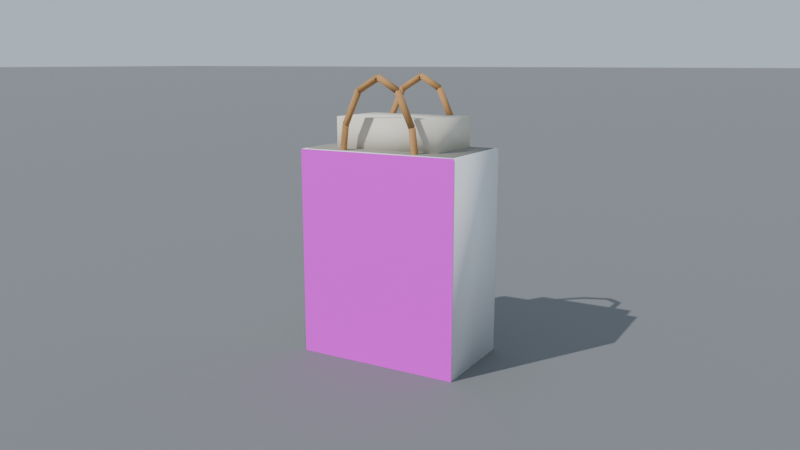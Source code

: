 # Source: takeout_bag.blend  (saved by Blender 5.2.45; exported with 4.5.12 LTS)
import bpy
from mathutils import Matrix  # noqa: F401  (used for matrix-valued properties, if any)

bpy.ops.wm.read_factory_settings(use_empty=True)
scene = bpy.context.scene
scene.name = 'Scene'

# ---- collections
col_takeout_bag = bpy.data.collections.new('takeout_bag'); scene.collection.children.link(col_takeout_bag)
col_takeout_bag_body = bpy.data.collections.new('takeout_bag.body'); col_takeout_bag.children.link(col_takeout_bag_body)
col_preview = bpy.data.collections.new('_preview（不匯出）'); scene.collection.children.link(col_preview)

# ---- images (referenced by path relative to the original .blend; pixels are not part of the script)
import os
ASSET_DIR = os.environ.get("B2B_ASSET_DIR", "")  # directory of the original .blend (textures are referenced by path, not embedded)
HERE = os.path.dirname(os.path.abspath(__file__))  # packed textures are extracted next to this script under _unpacked/

def load_image(name, relpath, width, height, colorspace="sRGB"):
    """Load a texture the original file referenced (path relative to the .blend, or extracted next to this script)."""
    p = next((c for c in (os.path.join(HERE, relpath), os.path.join(ASSET_DIR, relpath)) if relpath and os.path.exists(c)), "")
    if p:
        img = bpy.data.images.load(p, check_existing=True)
        img.name = name
    else:  # same state as the original file: an image datablock whose file is absent (Cycles renders it pink)
        img = bpy.data.images.new(name, width, height)
        img.source = "FILE"
        img.filepath = "//" + (relpath or name)
    img.colorspace_settings.name = colorspace
    return img
img_takeout_bag_sign_jpg = load_image('takeout_bag_sign.jpg', 'takeout_bag_sign.jpg', 1024, 1024, 'sRGB')

# ---- materials (node trees are filled in below, after node groups)
mat_sign = bpy.data.materials.new('sign')
mat_white = bpy.data.materials.new('white')
mat_white.diffuse_color = (0.9301, 0.9387, 0.956, 1.0)
mat_inner = bpy.data.materials.new('inner')
mat_inner.diffuse_color = (0.2705, 0.2542, 0.2159, 1.0)
mat_kraft = bpy.data.materials.new('kraft')
mat_kraft.diffuse_color = (0.4851, 0.2542, 0.09084, 1.0)
mat_box = bpy.data.materials.new('box')
mat_box.diffuse_color = (0.8148, 0.7605, 0.6308, 1.0)
mat_preview_ground = bpy.data.materials.new('preview_ground')
mat_preview_ground.diffuse_color = (0.1845, 0.1912, 0.1946, 1.0)

# ---- material node trees
mat_sign.use_nodes = True; mat_sign.node_tree.nodes.clear()
_N = mat_sign.node_tree.nodes; _L = mat_sign.node_tree.links
n0 = _N.new('ShaderNodeBsdfPrincipled'); n0.name = 'Principled BSDF'; n0.location = (-200, 100)
n0.inputs[10].default_value = 0.005
n1 = _N.new('ShaderNodeOutputMaterial'); n1.name = 'Material Output'; n1.location = (200, 100)
n2 = _N.new('ShaderNodeTexImage'); n2.name = 'Image Texture'; n2.location = (0, 0)
n2.image = img_takeout_bag_sign_jpg
_L.new(n0.outputs[0], n1.inputs[0])
_L.new(n2.outputs[0], n0.inputs[0])
_L.new(n2.outputs[0], n0.inputs[27])
n1.is_active_output = True
mat_white.use_nodes = True; mat_white.node_tree.nodes.clear()
_N = mat_white.node_tree.nodes; _L = mat_white.node_tree.links
n0 = _N.new('ShaderNodeBsdfPrincipled'); n0.name = 'Principled BSDF'; n0.location = (-200, 100)
n0.inputs[0].default_value = (0.9301, 0.9387, 0.956, 1.0)
n0.inputs[10].default_value = 0.005
n1 = _N.new('ShaderNodeOutputMaterial'); n1.name = 'Material Output'; n1.location = (200, 100)
_L.new(n0.outputs[0], n1.inputs[0])
n1.is_active_output = True
mat_inner.use_nodes = True; mat_inner.node_tree.nodes.clear()
_N = mat_inner.node_tree.nodes; _L = mat_inner.node_tree.links
n0 = _N.new('ShaderNodeBsdfPrincipled'); n0.name = 'Principled BSDF'; n0.location = (-200, 100)
n0.inputs[0].default_value = (0.2705, 0.2542, 0.2159, 1.0)
n0.inputs[2].default_value = 0.9
n0.inputs[10].default_value = 0.005
n1 = _N.new('ShaderNodeOutputMaterial'); n1.name = 'Material Output'; n1.location = (200, 100)
_L.new(n0.outputs[0], n1.inputs[0])
n1.is_active_output = True
mat_kraft.use_nodes = True; mat_kraft.node_tree.nodes.clear()
_N = mat_kraft.node_tree.nodes; _L = mat_kraft.node_tree.links
n0 = _N.new('ShaderNodeBsdfPrincipled'); n0.name = 'Principled BSDF'; n0.location = (-200, 100)
n0.inputs[0].default_value = (0.4851, 0.2542, 0.09084, 1.0)
n0.inputs[2].default_value = 0.9
n0.inputs[10].default_value = 0.005
n1 = _N.new('ShaderNodeOutputMaterial'); n1.name = 'Material Output'; n1.location = (200, 100)
_L.new(n0.outputs[0], n1.inputs[0])
n1.is_active_output = True
mat_box.use_nodes = True; mat_box.node_tree.nodes.clear()
_N = mat_box.node_tree.nodes; _L = mat_box.node_tree.links
n0 = _N.new('ShaderNodeBsdfPrincipled'); n0.name = 'Principled BSDF'; n0.location = (-200, 100)
n0.inputs[0].default_value = (0.8148, 0.7605, 0.6308, 1.0)
n0.inputs[2].default_value = 0.7
n0.inputs[10].default_value = 0.005
n1 = _N.new('ShaderNodeOutputMaterial'); n1.name = 'Material Output'; n1.location = (200, 100)
_L.new(n0.outputs[0], n1.inputs[0])
n1.is_active_output = True
mat_preview_ground.use_nodes = True; mat_preview_ground.node_tree.nodes.clear()
_N = mat_preview_ground.node_tree.nodes; _L = mat_preview_ground.node_tree.links
n0 = _N.new('ShaderNodeBsdfPrincipled'); n0.name = 'Principled BSDF'; n0.location = (-200, 100)
n0.inputs[0].default_value = (0.1845, 0.1912, 0.1946, 1.0)
n0.inputs[2].default_value = 0.9
n0.inputs[10].default_value = 0.005
n1 = _N.new('ShaderNodeOutputMaterial'); n1.name = 'Material Output'; n1.location = (200, 100)
_L.new(n0.outputs[0], n1.inputs[0])
n1.is_active_output = True

# ---- world
world_preview_sky = bpy.data.worlds.new('preview_sky'); scene.world = world_preview_sky
world_preview_sky.use_nodes = True; world_preview_sky.node_tree.nodes.clear()
_N = world_preview_sky.node_tree.nodes; _L = world_preview_sky.node_tree.links
n0 = _N.new('ShaderNodeBackground'); n0.name = 'Background'; n0.location = (-200, 100)
n0.inputs[0].default_value = (0.4851, 0.5711, 0.6724, 1.0)
n1 = _N.new('ShaderNodeOutputWorld'); n1.name = 'World Output'; n1.location = (200, 100)
_L.new(n0.outputs[0], n1.inputs[0])
n1.is_active_output = True

# ---- cameras
cam_preview_camera = bpy.data.cameras.new('preview_camera')
cam_preview_camera.lens = 35.0

# ---- lights
light_preview_sun = bpy.data.lights.new('preview_sun', 'SUN')
light_preview_sun.energy = 3.2

# ---- meshes
me_sign = bpy.data.meshes.new('sign')
me_sign.from_pydata([(-0.12, -0.071, 0.0), (0.12, -0.071, 0.0), (0.12, -0.071, 0.3), (-0.12, -0.071, 0.3)], [], [(0, 1, 2, 3)])
_uv = me_sign.uv_layers.new(name='Float2')
_uv.uv.foreach_set('vector', [1.118e-08, 0.0, 1.0, 0.0, 1.0, 1.0, 1.118e-08, 1.0])
me_sign.materials.append(mat_sign)
me_sign.update()
me_body = bpy.data.meshes.new('body')
me_body.from_pydata([(-0.12, -0.069, 0.0), (-0.12, -0.069, 0.3), (-0.12, 0.071, 0.0), (-0.12, 0.071, 0.3), (0.12, -0.069, 0.0), (0.12, -0.069, 0.3), (0.12, 0.071, 0.0), (0.12, 0.071, 0.3), (-0.114, -0.063, 0.3), (-0.114, -0.063, 0.301), (-0.114, 0.065, 0.3), (-0.114, 0.065, 0.301), (0.114, -0.063, 0.3), (0.114, -0.063, 0.301), (0.114, 0.065, 0.3), (0.114, 0.065, 0.301), (-0.08, -0.039, 0.295), (-0.08, -0.039, 0.345), (-0.08, 0.061, 0.295), (-0.08, 0.061, 0.345), (0.08, -0.039, 0.295), (0.08, -0.039, 0.345), (0.08, 0.061, 0.295), (0.08, 0.061, 0.345), (0.06, -0.054, 0.27), (0.05196, -0.054, 0.335), (0.05528, -0.05745, 0.2694), (0.04724, -0.05745, 0.3344), (0.05708, -0.06305, 0.2696), (0.04904, -0.06305, 0.3346), (0.06292, -0.06305, 0.2704), (0.05488, -0.06305, 0.3354), (0.06472, -0.05745, 0.2706), (0.05668, -0.05745, 0.3356), (0.03, -0.054, 0.3826), (0.04764, -0.05745, 0.333), (0.02568, -0.05745, 0.3806), (0.04929, -0.06305, 0.3338), (0.02733, -0.06305, 0.3814), (0.05463, -0.06305, 0.3362), (0.03267, -0.06305, 0.3838), (0.05628, -0.05745, 0.337), (0.03432, -0.05745, 0.3846), (3.674e-18, -0.054, 0.4), (0.02761, -0.05745, 0.3785), (-0.002388, -0.05745, 0.3959), (0.02852, -0.06305, 0.38), (-0.001476, -0.06305, 0.3975), (0.03148, -0.06305, 0.3851), (0.001476, -0.06305, 0.4025), (0.03239, -0.05745, 0.3867), (0.002388, -0.05745, 0.4041), (-0.03, -0.054, 0.3826), (0.002388, -0.05745, 0.3959), (-0.02761, -0.05745, 0.3785), (0.001476, -0.06305, 0.3975), (-0.02852, -0.06305, 0.38), (-0.001476, -0.06305, 0.4025), (-0.03148, -0.06305, 0.3851), (-0.002388, -0.05745, 0.4041), (-0.03239, -0.05745, 0.3867), (-0.03, -0.064, 0.3826), (-0.05196, -0.064, 0.335), (-0.03432, -0.06055, 0.3846), (-0.05628, -0.06055, 0.337), (-0.03267, -0.05495, 0.3838), (-0.05463, -0.05495, 0.3362), (-0.02733, -0.05495, 0.3814), (-0.04929, -0.05495, 0.3338), (-0.02568, -0.06055, 0.3806), (-0.04764, -0.06055, 0.333), (-0.06, -0.064, 0.27), (-0.05668, -0.06055, 0.3356), (-0.06472, -0.06055, 0.2706), (-0.05488, -0.05495, 0.3354), (-0.06292, -0.05495, 0.2704), (-0.04904, -0.05495, 0.3346), (-0.05708, -0.05495, 0.2696), (-0.04724, -0.06055, 0.3344), (-0.05528, -0.06055, 0.2694), (0.06, 0.066, 0.27), (0.05196, 0.066, 0.335), (0.05528, 0.06255, 0.2694), (0.04724, 0.06255, 0.3344), (0.05708, 0.05695, 0.2696), (0.04904, 0.05695, 0.3346), (0.06292, 0.05695, 0.2704), (0.05488, 0.05695, 0.3354), (0.06472, 0.06255, 0.2706), (0.05668, 0.06255, 0.3356), (0.03, 0.066, 0.3826), (0.04764, 0.06255, 0.333), (0.02568, 0.06255, 0.3806), (0.04929, 0.05695, 0.3338), (0.02733, 0.05695, 0.3814), (0.05463, 0.05695, 0.3362), (0.03267, 0.05695, 0.3838), (0.05628, 0.06255, 0.337), (0.03432, 0.06255, 0.3846), (3.674e-18, 0.066, 0.4), (0.02761, 0.06255, 0.3785), (-0.002388, 0.06255, 0.3959), (0.02852, 0.05695, 0.38), (-0.001476, 0.05695, 0.3975), (0.03148, 0.05695, 0.3851), (0.001476, 0.05695, 0.4025), (0.03239, 0.06255, 0.3867), (0.002388, 0.06255, 0.4041), (-0.03, 0.066, 0.3826), (0.002388, 0.06255, 0.3959), (-0.02761, 0.06255, 0.3785), (0.001476, 0.05695, 0.3975), (-0.02852, 0.05695, 0.38), (-0.001476, 0.05695, 0.4025), (-0.03148, 0.05695, 0.3851), (-0.002388, 0.06255, 0.4041), (-0.03239, 0.06255, 0.3867), (-0.03, 0.056, 0.3826), (-0.05196, 0.056, 0.335), (-0.03432, 0.05945, 0.3846), (-0.05628, 0.05945, 0.337), (-0.03267, 0.06505, 0.3838), (-0.05463, 0.06505, 0.3362), (-0.02733, 0.06505, 0.3814), (-0.04929, 0.06505, 0.3338), (-0.02568, 0.05945, 0.3806), (-0.04764, 0.05945, 0.333), (-0.06, 0.056, 0.27), (-0.05668, 0.05945, 0.3356), (-0.06472, 0.05945, 0.2706), (-0.05488, 0.06505, 0.3354), (-0.06292, 0.06505, 0.2704), (-0.04904, 0.06505, 0.3346), (-0.05708, 0.06505, 0.2696), (-0.04724, 0.05945, 0.3344), (-0.05528, 0.05945, 0.2694)], [], [(0, 1, 3, 2), (2, 3, 7, 6), (6, 7, 5, 4), (4, 5, 1, 0), (2, 6, 4, 0), (7, 3, 1, 5), (8, 9, 11, 10), (10, 11, 15, 14), (14, 15, 13, 12), (12, 13, 9, 8), (10, 14, 12, 8), (15, 11, 9, 13), (16, 17, 19, 18), (18, 19, 23, 22), (22, 23, 21, 20), (20, 21, 17, 16), (18, 22, 20, 16), (23, 19, 17, 21), (24, 26, 27, 25), (26, 28, 29, 27), (28, 30, 31, 29), (30, 32, 33, 31), (32, 24, 25, 33), (32, 30, 28, 26, 24), (25, 27, 29, 31, 33), (25, 35, 36, 34), (35, 37, 38, 36), (37, 39, 40, 38), (39, 41, 42, 40), (41, 25, 34, 42), (41, 39, 37, 35, 25), (34, 36, 38, 40, 42), (34, 44, 45, 43), (44, 46, 47, 45), (46, 48, 49, 47), (48, 50, 51, 49), (50, 34, 43, 51), (50, 48, 46, 44, 34), (43, 45, 47, 49, 51), (43, 53, 54, 52), (53, 55, 56, 54), (55, 57, 58, 56), (57, 59, 60, 58), (59, 43, 52, 60), (59, 57, 55, 53, 43), (52, 54, 56, 58, 60), (61, 63, 64, 62), (63, 65, 66, 64), (65, 67, 68, 66), (67, 69, 70, 68), (69, 61, 62, 70), (69, 67, 65, 63, 61), (62, 64, 66, 68, 70), (62, 72, 73, 71), (72, 74, 75, 73), (74, 76, 77, 75), (76, 78, 79, 77), (78, 62, 71, 79), (78, 76, 74, 72, 62), (71, 73, 75, 77, 79), (80, 82, 83, 81), (82, 84, 85, 83), (84, 86, 87, 85), (86, 88, 89, 87), (88, 80, 81, 89), (88, 86, 84, 82, 80), (81, 83, 85, 87, 89), (81, 91, 92, 90), (91, 93, 94, 92), (93, 95, 96, 94), (95, 97, 98, 96), (97, 81, 90, 98), (97, 95, 93, 91, 81), (90, 92, 94, 96, 98), (90, 100, 101, 99), (100, 102, 103, 101), (102, 104, 105, 103), (104, 106, 107, 105), (106, 90, 99, 107), (106, 104, 102, 100, 90), (99, 101, 103, 105, 107), (99, 109, 110, 108), (109, 111, 112, 110), (111, 113, 114, 112), (113, 115, 116, 114), (115, 99, 108, 116), (115, 113, 111, 109, 99), (108, 110, 112, 114, 116), (117, 119, 120, 118), (119, 121, 122, 120), (121, 123, 124, 122), (123, 125, 126, 124), (125, 117, 118, 126), (125, 123, 121, 119, 117), (118, 120, 122, 124, 126), (118, 128, 129, 127), (128, 130, 131, 129), (130, 132, 133, 131), (132, 134, 135, 133), (134, 118, 127, 135), (134, 132, 130, 128, 118), (127, 129, 131, 133, 135)])
me_body.polygons.foreach_set('use_smooth', [True] * 102)
me_body.polygons.foreach_set('material_index', [0, 0, 0, 0, 0, 0, 1, 1, 1, 1, 1, 1, 3, 3, 3, 3, 3, 3, 2, 2, 2, 2, 2, 2, 2, 2, 2, 2, 2, 2, 2, 2, 2, 2, 2, 2, 2, 2, 2, 2, 2, 2, 2, 2, 2, 2, 2, 2, 2, 2, 2, 2, 2, 2, 2, 2, 2, 2, 2, 2, 2, 2, 2, 2, 2, 2, 2, 2, 2, 2, 2, 2, 2, 2, 2, 2, 2, 2, 2, 2, 2, 2, 2, 2, 2, 2, 2, 2, 2, 2, 2, 2, 2, 2, 2, 2, 2, 2, 2, 2, 2, 2])
_k = set([(0, 1), (0, 2), (0, 4), (1, 3), (1, 5), (2, 3), (2, 6), (3, 7), (4, 5), (4, 6), (5, 7), (6, 7), (8, 9), (8, 10), (8, 12), (9, 11), (9, 13), (10, 11), (10, 14), (11, 15), (12, 13), (12, 14), (13, 15), (14, 15), (16, 17), (16, 18), (16, 20), (17, 19), (17, 21), (18, 19), (18, 22), (19, 23), (20, 21), (20, 22), (21, 23), (22, 23), (24, 25), (24, 26), (24, 32), (25, 27), (25, 33), (25, 34), (25, 35), (25, 41), (26, 27), (26, 28), (27, 29), (28, 29), (28, 30), (29, 31), (30, 31), (30, 32), (31, 33), (32, 33), (34, 36), (34, 42), (34, 43), (34, 44), (34, 50), (35, 36), (35, 37), (36, 38), (37, 38), (37, 39), (38, 40), (39, 40), (39, 41), (40, 42), (41, 42), (43, 45), (43, 51), (43, 52), (43, 53), (43, 59), (44, 45), (44, 46), (45, 47), (46, 47), (46, 48), (47, 49), (48, 49), (48, 50), (49, 51), (50, 51), (52, 54), (52, 60), (53, 54), (53, 55), (54, 56), (55, 56), (55, 57), (56, 58), (57, 58), (57, 59), (58, 60), (59, 60), (61, 62), (61, 63), (61, 69), (62, 64), (62, 70), (62, 71), (62, 72), (62, 78), (63, 64), (63, 65), (64, 66), (65, 66), (65, 67), (66, 68), (67, 68), (67, 69), (68, 70), (69, 70), (71, 73), (71, 79), (72, 73), (72, 74), (73, 75), (74, 75), (74, 76), (75, 77), (76, 77), (76, 78), (77, 79), (78, 79), (80, 81), (80, 82), (80, 88), (81, 83), (81, 89), (81, 90), (81, 91), (81, 97), (82, 83), (82, 84), (83, 85), (84, 85), (84, 86), (85, 87), (86, 87), (86, 88), (87, 89), (88, 89), (90, 92), (90, 98), (90, 99), (90, 100), (90, 106), (91, 92), (91, 93), (92, 94), (93, 94), (93, 95), (94, 96), (95, 96), (95, 97), (96, 98), (97, 98), (99, 101), (99, 107), (99, 108), (99, 109), (99, 115), (100, 101), (100, 102), (101, 103), (102, 103), (102, 104), (103, 105), (104, 105), (104, 106), (105, 107), (106, 107), (108, 110), (108, 116), (109, 110), (109, 111), (110, 112), (111, 112), (111, 113), (112, 114), (113, 114), (113, 115), (114, 116), (115, 116), (117, 118), (117, 119), (117, 125), (118, 120), (118, 126), (118, 127), (118, 128), (118, 134), (119, 120), (119, 121), (120, 122), (121, 122), (121, 123), (122, 124), (123, 124), (123, 125), (124, 126), (125, 126), (127, 129), (127, 135), (128, 129), (128, 130), (129, 131), (130, 131), (130, 132), (131, 133), (132, 133), (132, 134), (133, 135), (134, 135)])
me_body.attributes.new('sharp_edge', 'BOOLEAN', 'EDGE').data.foreach_set('value', [ (min(e.vertices), max(e.vertices)) in _k for e in me_body.edges])
me_body.materials.append(mat_white)
me_body.materials.append(mat_inner)
me_body.materials.append(mat_kraft)
me_body.materials.append(mat_box)
me_body.update()
me_preview_ground = bpy.data.meshes.new('preview_ground')
me_preview_ground.from_pydata([(-60.0, -60.0, 0.0), (60.0, -60.0, 0.0), (60.0, 60.0, 0.0), (-60.0, 60.0, 0.0)], [], [(0, 1, 2, 3)])
me_preview_ground.materials.append(mat_preview_ground)
me_preview_ground.update()

# ---- objects
ob_takeout_bag = bpy.data.objects.new('takeout_bag', None)
ob_sign = bpy.data.objects.new('sign', me_sign)
ob_body = bpy.data.objects.new('body', me_body)
ob_preview_ground = bpy.data.objects.new('preview_ground', me_preview_ground)
ob_preview_sun = bpy.data.objects.new('preview_sun', light_preview_sun)
ob_preview_camera = bpy.data.objects.new('preview_camera', cam_preview_camera)

# ---- transforms, parenting, visibility, modifiers, constraints
ob_takeout_bag.location = (0.0, 0.0, 0.0)
ob_takeout_bag.empty_display_size = 1.5
ob_sign.parent = ob_takeout_bag
ob_sign.location = (0.0, 0.0, 0.0)
ob_body.parent = ob_takeout_bag
ob_body.location = (0.0, 0.0, 0.0)
ob_preview_ground.location = (0.0, 0.0, 0.0)
ob_preview_sun.location = (0.0, 0.0, 0.0)
ob_preview_sun.rotation_euler = (0.7854, 0.0, -0.5236)
ob_preview_camera.location = (0.55, -0.95, 0.42)
ob_preview_camera.rotation_euler = (1.364, -4.311e-08, 0.5248)

# ---- collection membership
col_takeout_bag.objects.link(ob_takeout_bag)
col_takeout_bag_body.objects.link(ob_sign)
col_takeout_bag_body.objects.link(ob_body)
col_preview.objects.link(ob_preview_ground)
col_preview.objects.link(ob_preview_sun)
col_preview.objects.link(ob_preview_camera)

# ---- scene / render settings (as saved in the file)
scene.camera = ob_preview_camera
scene.frame_start = 1; scene.frame_end = 250; scene.frame_set(1)
scene.render.engine = 'BLENDER_EEVEE_NEXT'
scene.render.resolution_x = 768
scene.render.resolution_y = 432
scene.render.bake_bias = 0.0
scene.render.bake_samples = 0
scene.render.use_stamp_time = False
scene.render.use_stamp_date = False
scene.render.use_stamp_frame = False
scene.render.use_stamp_camera = False
scene.render.use_stamp_scene = False
scene.render.use_stamp_filename = False
scene.render.use_stamp_render_time = False
scene.render.use_stamp_labels = False
scene.render.compositor_device = 'GPU'
scene.eevee.taa_render_samples = 24
scene.eevee.use_volume_custom_range = False
scene.eevee.fast_gi_thickness_near = 0.1
scene.eevee.fast_gi_thickness_far = 0.0
scene.eevee.ray_tracing_options.screen_trace_thickness = 0.1
bpy.context.view_layer.update()
